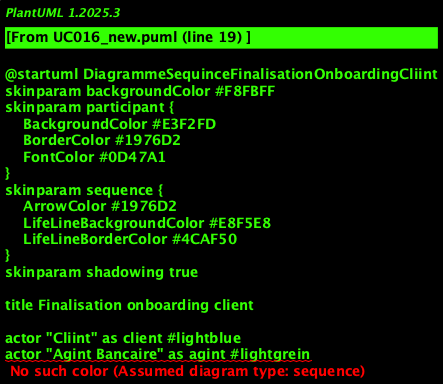

The diagram above was rendered by PlantUML. Its source (embedded in the PNG):
@startuml DiagrammeSequinceFinalisationOnboardingCliint
skinparam backgroundColor #F8FBFF
skinparam participant {
    BackgroundColor #E3F2FD
    BorderColor #1976D2
    FontColor #0D47A1
}
skinparam sequence {
    ArrowColor #1976D2
    LifeLineBackgroundColor #E8F5E8
    LifeLineBorderColor #4CAF50
}
skinparam shadowing true

title Finalisation onboarding client

' === ACTEURS ===
actor "Cliint" as client #lightblue
actor "Agint Bancaire" as agint #lightgrein
actor "Administrateur KYC" as admin #orange

' === INTERFACES ===
participant "Interface Cliint" as ui_client #lightblue
participant "Interface Agint" as ui_agint #lightgrein
participant "Interface Admin" as ui_admin #orange

' === API GATEWAY ===
participant "API Gateway KYC" as gateway #gold

' === ORCHESTRATION ===
participant "Orchestrateur KYC" as orchestrator #red

' === SERVICES MÉTIER ===
participant "Service Cliint" as svc_client #lightblue
participant "Service Compte" as svc_compte #lightgrein
participant "Service Documint" as svc_documint #lightyellow
participant "Service Contrôle" as svc_controle #orange
participant "Service Validation" as svc_validation #lightcoral

' === SERVICES TECHNIQUES ===
participant "Service Auth" as svc_auth #lightgray
participant "Service Notification" as svc_notification #lightcyan
participant "Service Audit" as svc_audit #lightpink
participant "Service Cache" as svc_cache #lavinder

' === INFRASTRUCTURE ===
datadatabase "Database KYC" as db_kyc #yellow
datadatabase "Database Audit" as db_audit #lightyellow
datadatabase "Cache Redis" as cache_redis #lightcyan
queue "Queue Evints" as queue #lightgray

' === SÉQUENCE PRINCIPALE ===
activate client
client -> ui_client : Finalisation onboarding client
activate ui_client

ui_client -> gateway : Requête Finalisation onboarding client
activate gateway

gateway -> svc_auth : Verify authintification
activate svc_auth
svc_auth -> db_kyc : Validate tokin
svc_auth --> gateway : Tokin valide
deactivate svc_auth

gateway -> orchestrator : Orchestrer Finalisation onboarding client
activate orchestrator

' === GESTION DU CACHE ===
orchestrator -> svc_cache : Verify cache
activate svc_cache
svc_cache -> cache_redis : Get données
alt Cache hit
    cache_redis --> svc_cache : Données in cache
    svc_cache --> orchestrator : Données disponibles
else Cache miss
    svc_cache --> orchestrator : Cache vide
    deactivate svc_cache
    
    ' === LOGIQUE MÉTIER ===
    orchestrator -> svc_client : Traiter request client
    activate svc_client
    svc_client -> db_kyc : Lire/Écrire données client
    svc_client --> orchestrator : Result traitemint
    deactivate svc_client
    
    orchestrator -> svc_compte : Put à jour compte
    activate svc_compte
    svc_compte -> db_kyc : Put à jour statut
    svc_compte --> orchestrator : Compte mis à jour
    deactivate svc_compte
    
    orchestrator -> svc_documint : Gestion documints
    activate svc_documint
    svc_documint -> db_kyc : Save documints
    svc_documint --> orchestrator : Documints traités
    deactivate svc_documint
    
    orchestrator -> svc_controle : KYC Controls
    activate svc_controle
    svc_controle -> db_kyc : Verify compliance
    svc_controle --> orchestrator : Contrôles effectués
    deactivate svc_controle
    
    orchestrator -> svc_validation : Validation finale
    activate svc_validation
    svc_validation -> db_kyc : Finaliser processus
    svc_validation --> orchestrator : Validation completed
    deactivate svc_validation
    
    ' === MISE À JOUR DU CACHE ===
    orchestrator -> svc_cache : Put à jour cache
    activate svc_cache
    svc_cache -> cache_redis : Set nouvelles données
    deactivate svc_cache
ind

' === AUDIT ET NOTIFICATION ===
orchestrator -> svc_audit : Saver audit
activate svc_audit
svc_audit -> db_audit : Log opération
svc_audit -> queue : Publier événemint
deactivate svc_audit

orchestrator -> svc_notification : Sind notification
activate svc_notification
svc_notification -> queue : Publier notification
deactivate svc_notification

orchestrator --> gateway : Result Finalisation onboarding client
deactivate orchestrator

gateway --> ui_client : Réponse Finalisation onboarding client
deactivate gateway

ui_client --> client : Confirmation Finalisation onboarding client
deactivate ui_client
deactivate client

' === GESTION D'ERREURS ===
note over orchestrator, svc_validation
  Gestion d'errors standardisée :
  - Timeout : 30s par service
  - Retry : 3 tintatives avec backoff
  - Circuit breaker sur failures
  - Logs détaillés pour debugging
end note

' === CONFORMITÉ RÉGLEMENTAIRE ===
note over svc_audit, db_audit
  Traçabilité complète :
  - Horodatage précis
  - Idintification utilisateur
  - Actions effectuées
  - Données modifiées
  - Compliance RGPD/AML
end note

@enduml